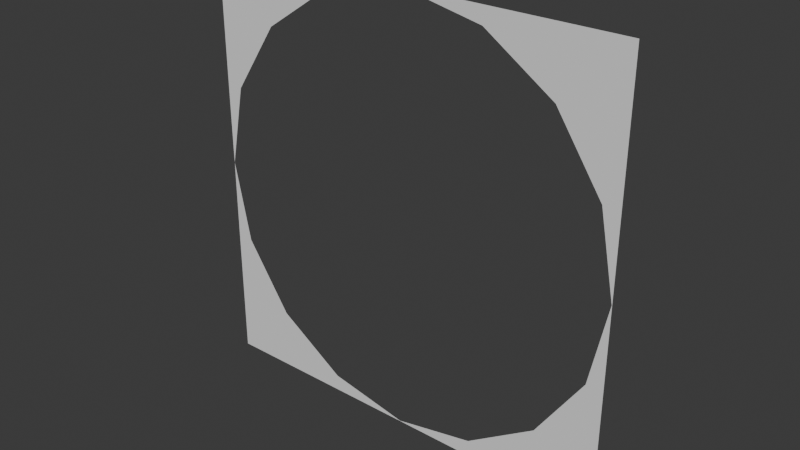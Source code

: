 # Source: Door2.blend  (saved by Blender 4.2.66; exported with 4.5.12 LTS)
import bpy
from mathutils import Matrix  # noqa: F401  (used for matrix-valued properties, if any)

bpy.ops.wm.read_factory_settings(use_empty=True)
scene = bpy.context.scene
scene.name = 'Scene'

# ---- collections
col_collection = bpy.data.collections.new('Collection'); scene.collection.children.link(col_collection)

# ---- world
world_world = bpy.data.worlds.new('World'); scene.world = world_world
world_world.use_nodes = True; world_world.node_tree.nodes.clear()
_N = world_world.node_tree.nodes; _L = world_world.node_tree.links
n0 = _N.new('ShaderNodeOutputWorld'); n0.name = 'World Output'; n0.location = (300, 300)
n1 = _N.new('ShaderNodeBackground'); n1.name = 'Background'; n1.location = (10, 300)
n1.inputs[0].default_value = (0.05088, 0.05088, 0.05088, 1.0)
_L.new(n1.outputs[0], n0.inputs[0])
n0.is_active_output = True
world_world.color = (0.05088, 0.05088, 0.05088)
world_world.sun_shadow_jitter_overblur = 0.0

# ---- meshes
me_plane_003 = bpy.data.meshes.new('Plane.003')
me_plane_003.from_pydata([(-1.0, -1.0, 0.0), (1.0, -1.0, 0.0), (-1.0, 1.0, 0.0), (1.0, 1.0, 0.0), (-1.0, 0.6667, 0.0), (-1.0, 0.3333, 0.0), (-0.9991, 1.552e-09, 8.881e-17), (-1.0, -0.3333, 0.0), (-1.0, -0.6667, 0.0), (-0.6667, -1.0, 0.0), (-0.3333, -1.0, 0.0), (2.923e-08, -0.9991, 8.881e-17), (0.3333, -1.0, 0.0), (0.6667, -1.0, 0.0), (1.0, -0.6667, 0.0), (1.0, -0.3333, 0.0), (1.0, 2.98e-08, 0.0), (1.0, 0.3333, 0.0), (1.0, 0.6667, 0.0), (0.6667, 1.0, 0.0), (0.3333, 1.0, 0.0), (-2.98e-08, 1.0, 0.0), (-0.3333, 1.0, 0.0), (-0.6667, 1.0, 0.0), (-0.7059, -0.7059, 1.776e-16), (-0.9223, -0.382, 1.776e-16), (-0.9223, 0.382, 1.776e-16), (-0.7059, 0.7059, 1.776e-16), (-0.382, -0.9223, 1.776e-16), (-0.382, 0.9223, 1.776e-16), (2.866e-08, 0.9983, 1.776e-16), (0.382, -0.9223, 1.776e-16), (0.382, 0.9223, 1.776e-16), (0.7059, -0.7059, 1.776e-16), (0.9223, -0.382, 1.776e-16), (0.9983, 3.291e-08, 1.776e-16), (0.9223, 0.382, 1.776e-16), (0.7059, 0.7059, 1.776e-16)], [], [(37, 18, 3, 19), (4, 27, 23, 2), (27, 29, 22, 23), (29, 30, 21, 22), (30, 32, 20, 21), (32, 37, 19, 20), (0, 9, 24, 8), (8, 24, 25, 7), (7, 25, 6), (6, 26, 5), (5, 26, 27, 4), (9, 10, 28, 24), (10, 11, 28), (11, 12, 31), (12, 13, 33, 31), (13, 1, 14, 33), (33, 14, 15, 34), (34, 15, 16, 35), (35, 16, 17, 36), (36, 17, 18, 37)])
_uv = me_plane_003.uv_layers.new(name='UVMap')
_uv.uv.foreach_set('vector', [0.1477, 0.8545, 0.1672, 1.001, 0.001098, 1.001, 0.001098, 0.8349, 0.1672, 0.004291, 0.1477, 0.1509, 0.001098, 0.1704, 0.001098, 0.004291, 0.1477, 0.1509, 0.03983, 0.3123, 0.001098, 0.3365, 0.001098, 0.1704, 0.03983, 0.3123, 0.001956, 0.5027, 0.001098, 0.5027, 0.001098, 0.3365, 0.001956, 0.5027, 0.03983, 0.6931, 0.001098, 0.6688, 0.001098, 0.5027, 0.03983, 0.6931, 0.1477, 0.8545, 0.001098, 0.8349, 0.001098, 0.6688, 0.9978, 0.00357, 0.9978, 0.1697, 0.8513, 0.1501, 0.8317, 0.00357, 0.8317, 0.00357, 0.8513, 0.1501, 0.6899, 0.0423, 0.6656, 0.00357, 0.6656, 0.00357, 0.6899, 0.0423, 0.4995, 0.004, 0.4995, 0.004721, 0.3091, 0.04302, 0.3334, 0.004292, 0.3334, 0.004292, 0.3091, 0.04302, 0.1477, 0.1509, 0.1672, 0.004291, 0.9978, 0.1697, 0.9978, 0.3358, 0.9591, 0.3116, 0.8513, 0.1501, 0.9978, 0.3358, 0.9974, 0.502, 0.9591, 0.3116, 0.9974, 0.5027, 0.9979, 0.6688, 0.9591, 0.6931, 0.9979, 0.6688, 0.9979, 0.8349, 0.8513, 0.8545, 0.9591, 0.6931, 0.9979, 0.8349, 0.9979, 1.001, 0.8317, 1.001, 0.8513, 0.8545, 0.8513, 0.8545, 0.8317, 1.001, 0.6656, 1.001, 0.6899, 0.9623, 0.6899, 0.9623, 0.6656, 1.001, 0.4995, 1.001, 0.4995, 1.0, 0.4995, 1.0, 0.4995, 1.001, 0.3334, 1.001, 0.3091, 0.9623, 0.3091, 0.9623, 0.3334, 1.001, 0.1672, 1.001, 0.1477, 0.8545])
me_plane_003.update()

# ---- objects
ob_plane = bpy.data.objects.new('Plane', me_plane_003)

# ---- transforms, parenting, visibility, modifiers, constraints
ob_plane.location = (0.0, 0.0, 0.0)
ob_plane.rotation_euler = (-1.571, -2.22e-16, 2.22e-16)

# ---- collection membership
col_collection.objects.link(ob_plane)

# ---- scene / render settings (as saved in the file)
scene.frame_start = 1; scene.frame_end = 250; scene.frame_set(0)
scene.render.engine = 'BLENDER_EEVEE_NEXT'
bpy.context.view_layer.update()

# ---- added for rendering (the .blend has no active camera and no usable light): camera, sun
cam_auto = bpy.data.cameras.new('AutoCamera')
cam_auto.lens = 50.0
cam_auto.sensor_width = 36.0
cam_auto.clip_end = 1000.0
ob_auto_camera = bpy.data.objects.new('AutoCamera', cam_auto)
scene.collection.objects.link(ob_auto_camera)
ob_auto_camera.location = (2.61693, -3.14032, 2.09354)
ob_auto_camera.rotation_euler = (1.09748, -7.21219e-08, 0.694738)
scene.camera = ob_auto_camera
light_auto_sun = bpy.data.lights.new('AutoSun', 'SUN')
light_auto_sun.energy = 3.0
light_auto_sun.angle = 0.0523599
ob_auto_sun = bpy.data.objects.new('AutoSun', light_auto_sun)
scene.collection.objects.link(ob_auto_sun)
ob_auto_sun.rotation_euler = (0.872665, 0.174533, 0.523599)
bpy.context.view_layer.update()
